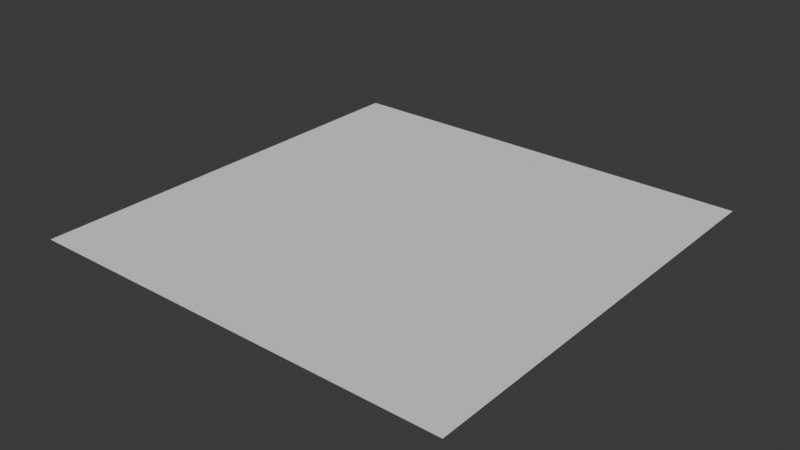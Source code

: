 # Source: Ground.blend  (saved by Blender 4.0.36; exported with 4.5.12 LTS)
import bpy
from mathutils import Matrix  # noqa: F401  (used for matrix-valued properties, if any)

bpy.ops.wm.read_factory_settings(use_empty=True)
scene = bpy.context.scene
scene.name = 'Scene'

# ---- collections
col_collection = bpy.data.collections.new('Collection'); scene.collection.children.link(col_collection)

# ---- world
world_world = bpy.data.worlds.new('World'); scene.world = world_world
world_world.use_nodes = True; world_world.node_tree.nodes.clear()
_N = world_world.node_tree.nodes; _L = world_world.node_tree.links
n0 = _N.new('ShaderNodeOutputWorld'); n0.name = 'World Output'; n0.location = (300, 300)
n1 = _N.new('ShaderNodeBackground'); n1.name = 'Background'; n1.location = (10, 300)
n1.inputs[0].default_value = (0.05088, 0.05088, 0.05088, 1.0)
_L.new(n1.outputs[0], n0.inputs[0])
n0.is_active_output = True
world_world.color = (0.05088, 0.05088, 0.05088)
world_world.use_sun_shadow = False
world_world.sun_shadow_jitter_overblur = 0.0

# ---- meshes
me_plane_001 = bpy.data.meshes.new('Plane.001')
me_plane_001.from_pydata([(-1.0, -1.0, 0.0), (1.0, -1.0, 0.0), (-1.0, 1.0, 0.0), (1.0, 1.0, 0.0)], [], [(0, 1, 3, 2)])
_uv = me_plane_001.uv_layers.new(name='UVMap')
_uv.uv.foreach_set('vector', [0.0, 0.0, 1000.0, 0.0, 1000.0, 1000.0, 0.0, 1000.0])
me_plane_001.update()

# ---- objects
ob_plane = bpy.data.objects.new('Plane', me_plane_001)

# ---- transforms, parenting, visibility, modifiers, constraints
ob_plane.location = (0.0, 0.0, 0.0)

# ---- collection membership
col_collection.objects.link(ob_plane)

# ---- scene / render settings (as saved in the file)
scene.frame_start = 1; scene.frame_end = 250; scene.frame_set(1)
scene.render.engine = 'BLENDER_EEVEE_NEXT'
scene.cycles.sampling_pattern = 'TABULATED_SOBOL'
bpy.context.view_layer.update()

# ---- added for rendering (the .blend has no active camera and no usable light): camera, sun
cam_auto = bpy.data.cameras.new('AutoCamera')
cam_auto.lens = 50.0
cam_auto.sensor_width = 36.0
cam_auto.clip_end = 1000.0
ob_auto_camera = bpy.data.objects.new('AutoCamera', cam_auto)
scene.collection.objects.link(ob_auto_camera)
ob_auto_camera.location = (2.61693, -3.14032, 2.09354)
ob_auto_camera.rotation_euler = (1.09748, -7.21219e-08, 0.694738)
scene.camera = ob_auto_camera
light_auto_sun = bpy.data.lights.new('AutoSun', 'SUN')
light_auto_sun.energy = 3.0
light_auto_sun.angle = 0.0523599
ob_auto_sun = bpy.data.objects.new('AutoSun', light_auto_sun)
scene.collection.objects.link(ob_auto_sun)
ob_auto_sun.rotation_euler = (0.872665, 0.174533, 0.523599)
bpy.context.view_layer.update()
